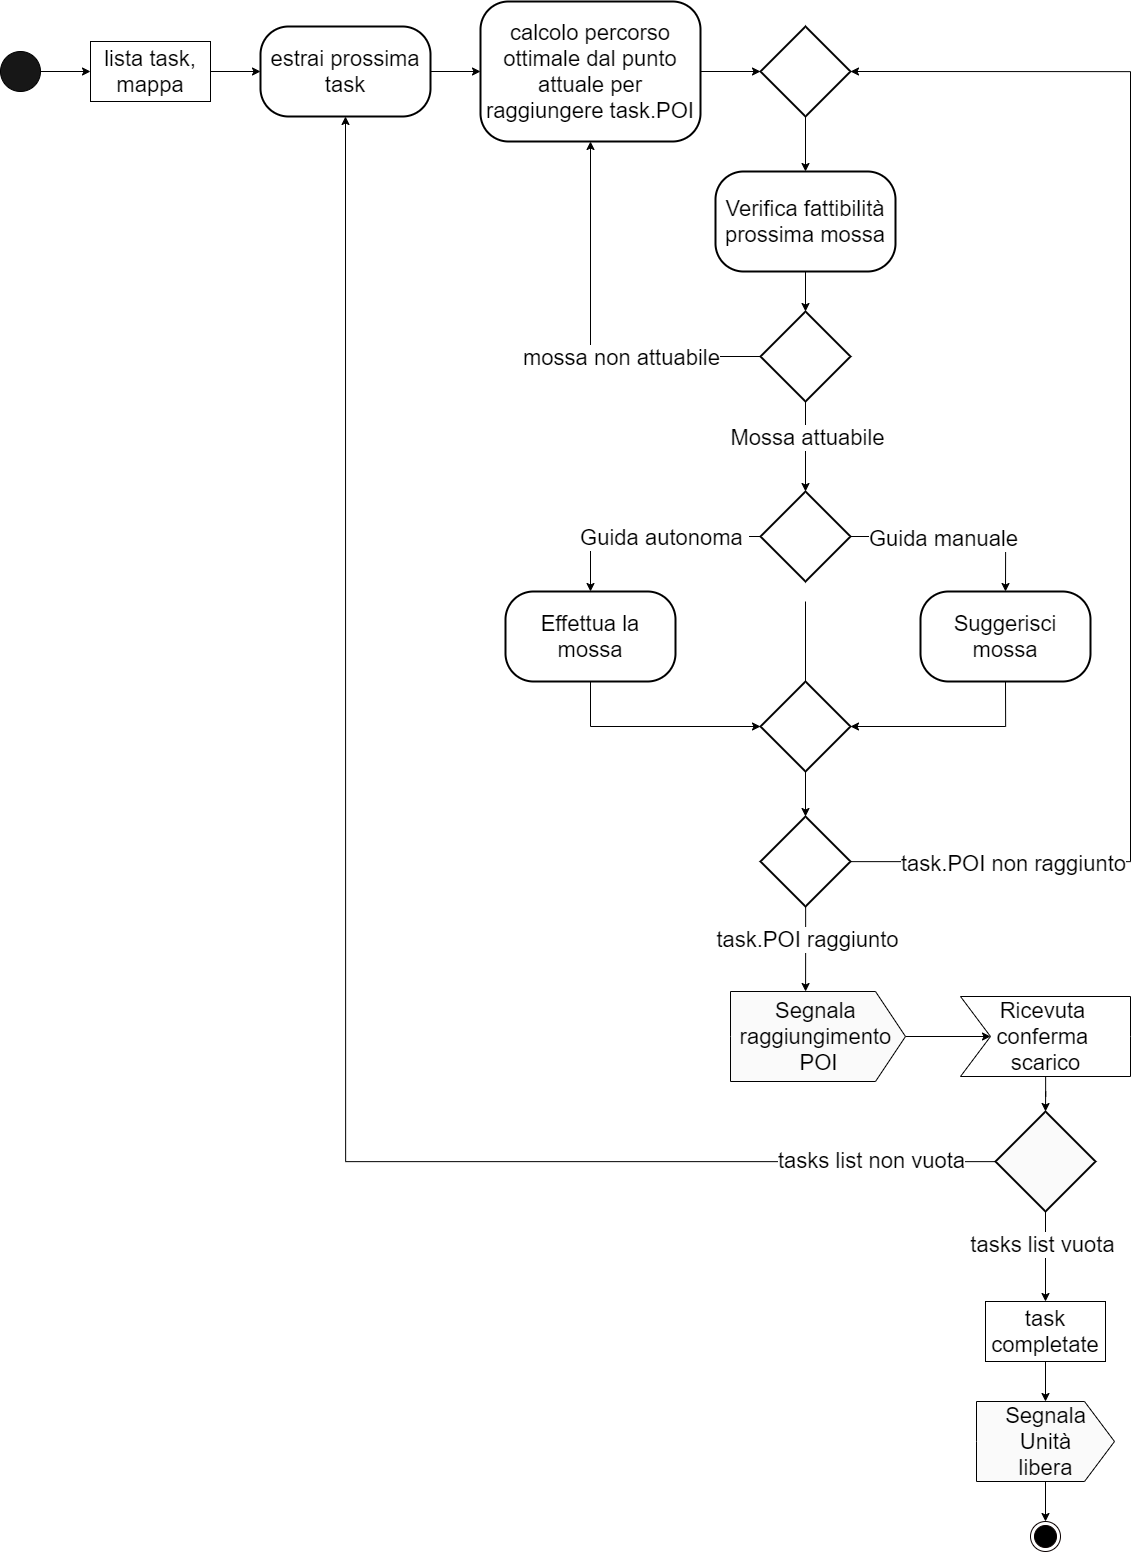

The diagram above was exported from draw.io. Its source (the exported page's mxGraphModel, read from the mxfile embedded in the PNG):
<mxGraphModel dx="3776" dy="2791" grid="1" gridSize="10" guides="1" tooltips="1" connect="1" arrows="1" fold="1" page="1" pageScale="1" pageWidth="850" pageHeight="1100" math="0" shadow="0">
  <root>
    <mxCell id="0" />
    <mxCell id="1" parent="0" />
    <mxCell id="2" style="edgeStyle=orthogonalEdgeStyle;rounded=0;orthogonalLoop=1;jettySize=auto;html=1;entryX=0;entryY=0.5;entryDx=0;entryDy=0;fontSize=22;" edge="1" source="3" target="43" parent="1">
      <mxGeometry relative="1" as="geometry" />
    </mxCell>
    <mxCell id="3" value="lista task, mappa" style="whiteSpace=wrap;html=1;fontSize=22;" vertex="1" parent="1">
      <mxGeometry x="-70" y="10" width="120" height="60" as="geometry" />
    </mxCell>
    <mxCell id="4" style="edgeStyle=orthogonalEdgeStyle;rounded=0;orthogonalLoop=1;jettySize=auto;html=1;entryX=0;entryY=0.5;entryDx=0;entryDy=0;entryPerimeter=0;fontSize=22;" edge="1" source="5" target="9" parent="1">
      <mxGeometry relative="1" as="geometry" />
    </mxCell>
    <mxCell id="5" value="calcolo percorso ottimale dal punto attuale per raggiungere task.POI" style="rounded=1;whiteSpace=wrap;html=1;absoluteArcSize=1;arcSize=56;strokeWidth=2;fontSize=22;" vertex="1" parent="1">
      <mxGeometry x="320" y="-30" width="220" height="140" as="geometry" />
    </mxCell>
    <mxCell id="6" style="edgeStyle=orthogonalEdgeStyle;rounded=0;orthogonalLoop=1;jettySize=auto;html=1;entryX=0;entryY=0.5;entryDx=0;entryDy=0;fontSize=22;" edge="1" source="7" target="3" parent="1">
      <mxGeometry relative="1" as="geometry" />
    </mxCell>
    <mxCell id="7" value="" style="verticalLabelPosition=bottom;verticalAlign=top;html=1;shape=mxgraph.flowchart.on-page_reference;fillColor=#171717;direction=south;" vertex="1" parent="1">
      <mxGeometry x="-160" y="20" width="40" height="40" as="geometry" />
    </mxCell>
    <mxCell id="8" style="edgeStyle=orthogonalEdgeStyle;rounded=0;orthogonalLoop=1;jettySize=auto;html=1;entryX=0.5;entryY=0;entryDx=0;entryDy=0;fontSize=22;" edge="1" source="9" target="11" parent="1">
      <mxGeometry relative="1" as="geometry" />
    </mxCell>
    <mxCell id="9" value="" style="strokeWidth=2;html=1;shape=mxgraph.flowchart.decision;whiteSpace=wrap;fontSize=22;" vertex="1" parent="1">
      <mxGeometry x="600" y="-5" width="90" height="90" as="geometry" />
    </mxCell>
    <mxCell id="10" style="edgeStyle=orthogonalEdgeStyle;rounded=0;orthogonalLoop=1;jettySize=auto;html=1;entryX=0.5;entryY=0;entryDx=0;entryDy=0;entryPerimeter=0;fontSize=22;" edge="1" source="11" target="16" parent="1">
      <mxGeometry relative="1" as="geometry" />
    </mxCell>
    <mxCell id="11" value="Verifica fattibilità prossima mossa" style="rounded=1;whiteSpace=wrap;html=1;absoluteArcSize=1;arcSize=56;strokeWidth=2;fontSize=22;" vertex="1" parent="1">
      <mxGeometry x="555" y="140" width="180" height="100" as="geometry" />
    </mxCell>
    <mxCell id="12" style="edgeStyle=orthogonalEdgeStyle;rounded=0;orthogonalLoop=1;jettySize=auto;html=1;entryX=0.5;entryY=1;entryDx=0;entryDy=0;fontSize=22;" edge="1" source="16" target="5" parent="1">
      <mxGeometry relative="1" as="geometry" />
    </mxCell>
    <mxCell id="13" value="mossa non attuabile&lt;br style=&quot;font-size: 22px;&quot;&gt;" style="edgeLabel;html=1;align=center;verticalAlign=middle;resizable=0;points=[];fontSize=22;" vertex="1" connectable="0" parent="12">
      <mxGeometry x="-0.3656" y="-1" relative="1" as="geometry">
        <mxPoint x="-17.240000000000002" y="0.97" as="offset" />
      </mxGeometry>
    </mxCell>
    <mxCell id="14" value="" style="edgeStyle=orthogonalEdgeStyle;rounded=0;orthogonalLoop=1;jettySize=auto;html=1;entryX=0.5;entryY=0;entryDx=0;entryDy=0;entryPerimeter=0;fontSize=22;" edge="1" source="16" target="21" parent="1">
      <mxGeometry relative="1" as="geometry">
        <mxPoint x="645" y="538.9999999999995" as="targetPoint" />
      </mxGeometry>
    </mxCell>
    <mxCell id="15" value="Mossa attuabile" style="edgeLabel;html=1;align=center;verticalAlign=middle;resizable=0;points=[];fontSize=22;" vertex="1" connectable="0" parent="14">
      <mxGeometry x="-0.2568" y="1" relative="1" as="geometry">
        <mxPoint as="offset" />
      </mxGeometry>
    </mxCell>
    <mxCell id="16" value="" style="strokeWidth=2;html=1;shape=mxgraph.flowchart.decision;whiteSpace=wrap;fontSize=22;" vertex="1" parent="1">
      <mxGeometry x="600" y="280" width="90" height="90" as="geometry" />
    </mxCell>
    <mxCell id="17" style="edgeStyle=orthogonalEdgeStyle;rounded=0;orthogonalLoop=1;jettySize=auto;html=1;entryX=0.5;entryY=0;entryDx=0;entryDy=0;fontSize=22;" edge="1" source="21" target="23" parent="1">
      <mxGeometry relative="1" as="geometry" />
    </mxCell>
    <mxCell id="18" value="Guida autonoma&amp;nbsp;" style="edgeLabel;html=1;align=center;verticalAlign=middle;resizable=0;points=[];fontSize=22;" vertex="1" connectable="0" parent="17">
      <mxGeometry x="-0.1424" relative="1" as="geometry">
        <mxPoint as="offset" />
      </mxGeometry>
    </mxCell>
    <mxCell id="19" style="edgeStyle=orthogonalEdgeStyle;rounded=0;orthogonalLoop=1;jettySize=auto;html=1;entryX=0.5;entryY=0;entryDx=0;entryDy=0;fontSize=22;" edge="1" source="21" target="25" parent="1">
      <mxGeometry relative="1" as="geometry" />
    </mxCell>
    <mxCell id="20" value="Guida manuale" style="edgeLabel;html=1;align=center;verticalAlign=middle;resizable=0;points=[];fontSize=22;" vertex="1" connectable="0" parent="19">
      <mxGeometry x="-0.1433" y="-1" relative="1" as="geometry">
        <mxPoint as="offset" />
      </mxGeometry>
    </mxCell>
    <mxCell id="21" value="" style="strokeWidth=2;html=1;shape=mxgraph.flowchart.decision;whiteSpace=wrap;fontSize=22;" vertex="1" parent="1">
      <mxGeometry x="600" y="460" width="90" height="90" as="geometry" />
    </mxCell>
    <mxCell id="22" style="edgeStyle=orthogonalEdgeStyle;rounded=0;orthogonalLoop=1;jettySize=auto;html=1;entryX=0;entryY=0.5;entryDx=0;entryDy=0;entryPerimeter=0;exitX=0.5;exitY=1;exitDx=0;exitDy=0;fontSize=22;" edge="1" source="23" target="27" parent="1">
      <mxGeometry relative="1" as="geometry" />
    </mxCell>
    <mxCell id="23" value="Effettua la mossa" style="rounded=1;whiteSpace=wrap;html=1;absoluteArcSize=1;arcSize=56;strokeWidth=2;fontSize=22;" vertex="1" parent="1">
      <mxGeometry x="345" y="560" width="170" height="90" as="geometry" />
    </mxCell>
    <mxCell id="24" style="edgeStyle=orthogonalEdgeStyle;rounded=0;orthogonalLoop=1;jettySize=auto;html=1;entryX=1;entryY=0.5;entryDx=0;entryDy=0;entryPerimeter=0;exitX=0.5;exitY=1;exitDx=0;exitDy=0;fontSize=22;" edge="1" source="25" target="27" parent="1">
      <mxGeometry relative="1" as="geometry" />
    </mxCell>
    <mxCell id="25" value="Suggerisci mossa" style="rounded=1;whiteSpace=wrap;html=1;absoluteArcSize=1;arcSize=56;strokeWidth=2;fontSize=22;" vertex="1" parent="1">
      <mxGeometry x="760" y="560" width="170" height="90" as="geometry" />
    </mxCell>
    <mxCell id="26" style="edgeStyle=orthogonalEdgeStyle;rounded=0;orthogonalLoop=1;jettySize=auto;html=1;entryX=0.5;entryY=0;entryDx=0;entryDy=0;entryPerimeter=0;fontSize=22;" edge="1" target="32" parent="1">
      <mxGeometry relative="1" as="geometry">
        <mxPoint x="645" y="570" as="sourcePoint" />
      </mxGeometry>
    </mxCell>
    <mxCell id="27" value="" style="strokeWidth=2;html=1;shape=mxgraph.flowchart.decision;whiteSpace=wrap;fontSize=22;" vertex="1" parent="1">
      <mxGeometry x="600" y="650" width="90" height="90" as="geometry" />
    </mxCell>
    <mxCell id="28" style="edgeStyle=orthogonalEdgeStyle;rounded=0;orthogonalLoop=1;jettySize=auto;html=1;fontSize=22;entryX=1;entryY=0.5;entryDx=0;entryDy=0;entryPerimeter=0;" edge="1" source="32" target="9" parent="1">
      <mxGeometry relative="1" as="geometry">
        <Array as="points">
          <mxPoint x="970" y="830" />
          <mxPoint x="970" y="40" />
        </Array>
        <mxPoint x="800" y="50" as="targetPoint" />
      </mxGeometry>
    </mxCell>
    <mxCell id="29" value="task.POI non raggiunto" style="edgeLabel;html=1;align=center;verticalAlign=middle;resizable=0;points=[];fontSize=22;" vertex="1" connectable="0" parent="28">
      <mxGeometry x="-0.861" y="-3" relative="1" as="geometry">
        <mxPoint x="67.5" y="-3" as="offset" />
      </mxGeometry>
    </mxCell>
    <mxCell id="30" style="edgeStyle=orthogonalEdgeStyle;rounded=0;orthogonalLoop=1;jettySize=auto;html=1;fontSize=22;entryX=0.429;entryY=0;entryDx=0;entryDy=0;entryPerimeter=0;" edge="1" source="32" target="34" parent="1">
      <mxGeometry relative="1" as="geometry">
        <mxPoint x="645" y="1145" as="targetPoint" />
        <Array as="points" />
      </mxGeometry>
    </mxCell>
    <mxCell id="31" value="task.POI raggiunto" style="edgeLabel;html=1;align=center;verticalAlign=middle;resizable=0;points=[];fontSize=22;" vertex="1" connectable="0" parent="30">
      <mxGeometry x="-0.2516" relative="1" as="geometry">
        <mxPoint as="offset" />
      </mxGeometry>
    </mxCell>
    <mxCell id="32" value="" style="strokeWidth=2;html=1;shape=mxgraph.flowchart.decision;whiteSpace=wrap;fontSize=22;" vertex="1" parent="1">
      <mxGeometry x="600" y="785" width="90" height="90" as="geometry" />
    </mxCell>
    <mxCell id="33" style="edgeStyle=orthogonalEdgeStyle;rounded=0;orthogonalLoop=1;jettySize=auto;html=1;entryX=0;entryY=0.5;entryDx=30;entryDy=0;entryPerimeter=0;fontSize=22;" edge="1" source="34" target="36" parent="1">
      <mxGeometry relative="1" as="geometry" />
    </mxCell>
    <mxCell id="34" value="Segnala &lt;br style=&quot;font-size: 22px;&quot;&gt;raggiungimento &lt;br style=&quot;font-size: 22px;&quot;&gt;POI" style="html=1;shadow=0;dashed=0;align=center;verticalAlign=middle;shape=mxgraph.arrows2.arrow;dy=0;dx=30;notch=0;fillColor=#FAFAFA;fontSize=22;" vertex="1" parent="1">
      <mxGeometry x="570" y="960" width="175" height="90" as="geometry" />
    </mxCell>
    <mxCell id="35" style="edgeStyle=orthogonalEdgeStyle;rounded=0;orthogonalLoop=1;jettySize=auto;html=1;entryX=0.5;entryY=0;entryDx=0;entryDy=0;entryPerimeter=0;fontSize=22;" edge="1" source="36" target="41" parent="1">
      <mxGeometry relative="1" as="geometry" />
    </mxCell>
    <mxCell id="36" value="&lt;div style=&quot;font-size: 22px;&quot;&gt;Ricevuta&amp;nbsp;&lt;/div&gt;&lt;div style=&quot;font-size: 22px;&quot;&gt;conferma&amp;nbsp;&lt;/div&gt;&lt;div style=&quot;font-size: 22px;&quot;&gt;scarico&lt;/div&gt;" style="html=1;shadow=0;dashed=0;align=center;verticalAlign=middle;shape=mxgraph.arrows2.arrow;dy=0;dx=0;notch=30;fontSize=22;" vertex="1" parent="1">
      <mxGeometry x="800" y="965" width="170" height="80" as="geometry" />
    </mxCell>
    <mxCell id="37" style="edgeStyle=orthogonalEdgeStyle;rounded=0;orthogonalLoop=1;jettySize=auto;html=1;entryX=0.5;entryY=0;entryDx=0;entryDy=0;fontSize=22;" edge="1" source="41" target="46" parent="1">
      <mxGeometry relative="1" as="geometry">
        <mxPoint x="890" y="1310" as="targetPoint" />
      </mxGeometry>
    </mxCell>
    <mxCell id="38" value="tasks list vuota" style="edgeLabel;html=1;align=center;verticalAlign=middle;resizable=0;points=[];fontSize=22;" vertex="1" connectable="0" parent="37">
      <mxGeometry x="-0.2966" y="-4" relative="1" as="geometry">
        <mxPoint as="offset" />
      </mxGeometry>
    </mxCell>
    <mxCell id="39" style="edgeStyle=orthogonalEdgeStyle;rounded=0;orthogonalLoop=1;jettySize=auto;html=1;entryX=0.5;entryY=1;entryDx=0;entryDy=0;fontSize=22;" edge="1" source="41" target="43" parent="1">
      <mxGeometry relative="1" as="geometry">
        <mxPoint x="210" y="115" as="targetPoint" />
      </mxGeometry>
    </mxCell>
    <mxCell id="40" value="tasks list non vuota" style="edgeLabel;html=1;align=center;verticalAlign=middle;resizable=0;points=[];fontSize=22;" vertex="1" connectable="0" parent="39">
      <mxGeometry x="-0.8532" y="-3" relative="1" as="geometry">
        <mxPoint as="offset" />
      </mxGeometry>
    </mxCell>
    <mxCell id="41" value="" style="strokeWidth=2;html=1;shape=mxgraph.flowchart.decision;whiteSpace=wrap;fillColor=#FAFAFA;fontSize=22;" vertex="1" parent="1">
      <mxGeometry x="835" y="1080" width="100" height="100" as="geometry" />
    </mxCell>
    <mxCell id="42" style="edgeStyle=orthogonalEdgeStyle;rounded=0;orthogonalLoop=1;jettySize=auto;html=1;entryX=0;entryY=0.5;entryDx=0;entryDy=0;fontSize=22;" edge="1" source="43" target="5" parent="1">
      <mxGeometry relative="1" as="geometry" />
    </mxCell>
    <mxCell id="43" value="estrai prossima task" style="rounded=1;whiteSpace=wrap;html=1;absoluteArcSize=1;arcSize=56;strokeWidth=2;fontSize=22;" vertex="1" parent="1">
      <mxGeometry x="100" y="-5" width="170" height="90" as="geometry" />
    </mxCell>
    <mxCell id="44" value="" style="ellipse;html=1;shape=endState;fillColor=#000000;strokeColor=#0A0000;" vertex="1" parent="1">
      <mxGeometry x="870" y="1490" width="30" height="30" as="geometry" />
    </mxCell>
    <mxCell id="45" style="edgeStyle=orthogonalEdgeStyle;rounded=0;orthogonalLoop=1;jettySize=auto;html=1;fontSize=22;" edge="1" source="46" target="48" parent="1">
      <mxGeometry relative="1" as="geometry" />
    </mxCell>
    <mxCell id="46" value="task completate" style="whiteSpace=wrap;html=1;fontSize=22;" vertex="1" parent="1">
      <mxGeometry x="825" y="1270" width="120" height="60" as="geometry" />
    </mxCell>
    <mxCell id="47" style="edgeStyle=orthogonalEdgeStyle;rounded=0;orthogonalLoop=1;jettySize=auto;html=1;entryX=0.5;entryY=0;entryDx=0;entryDy=0;fontSize=22;" edge="1" source="48" target="44" parent="1">
      <mxGeometry relative="1" as="geometry" />
    </mxCell>
    <mxCell id="48" value="Segnala&lt;br style=&quot;font-size: 22px;&quot;&gt;Unità&lt;br style=&quot;font-size: 22px;&quot;&gt;libera" style="html=1;shadow=0;dashed=0;align=center;verticalAlign=middle;shape=mxgraph.arrows2.arrow;dy=0;dx=30;notch=0;fillColor=#FAFAFA;fontSize=22;" vertex="1" parent="1">
      <mxGeometry x="816" y="1370" width="138" height="80" as="geometry" />
    </mxCell>
  </root>
</mxGraphModel>